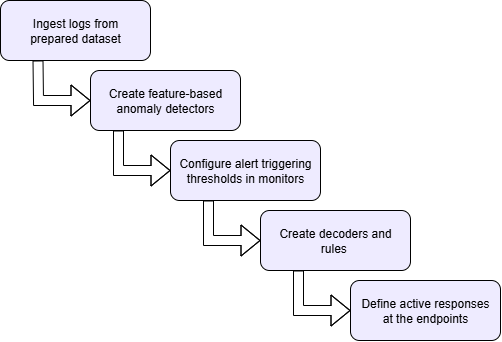

The diagram above was exported from draw.io. Its source (the exported page's mxGraphModel, read from the mxfile embedded in the PNG):
<mxGraphModel dx="1001" dy="517" grid="1" gridSize="10" guides="1" tooltips="1" connect="1" arrows="1" fold="1" page="1" pageScale="1" pageWidth="827" pageHeight="1169" math="0" shadow="0">
  <root>
    <mxCell id="0" />
    <mxCell id="1" parent="0" />
    <mxCell id="Ob8SWiYUFUA_hEHkKFoV-3" value="&lt;div&gt;Ingest logs from &lt;br&gt;prepared dataset&lt;/div&gt;" style="rounded=1;whiteSpace=wrap;html=1;fillColor=#EEEBFF;" vertex="1" parent="1">
      <mxGeometry x="40" y="40" width="150" height="60" as="geometry" />
    </mxCell>
    <mxCell id="Ob8SWiYUFUA_hEHkKFoV-4" value="&lt;div&gt;Create feature-based anomaly detectors&lt;/div&gt;" style="rounded=1;whiteSpace=wrap;html=1;fillColor=#EEEBFF;" vertex="1" parent="1">
      <mxGeometry x="130" y="110" width="150" height="60" as="geometry" />
    </mxCell>
    <mxCell id="Ob8SWiYUFUA_hEHkKFoV-5" value="&lt;div&gt;Configure alert triggering thresholds in monitors&lt;/div&gt;" style="rounded=1;whiteSpace=wrap;html=1;fillColor=#EEEBFF;" vertex="1" parent="1">
      <mxGeometry x="210" y="180" width="150" height="60" as="geometry" />
    </mxCell>
    <mxCell id="Ob8SWiYUFUA_hEHkKFoV-6" value="&lt;div&gt;Create decoders and &lt;br&gt;rules&amp;nbsp;&lt;/div&gt;" style="rounded=1;whiteSpace=wrap;html=1;fillColor=#EEEBFF;" vertex="1" parent="1">
      <mxGeometry x="300" y="250" width="150" height="60" as="geometry" />
    </mxCell>
    <mxCell id="Ob8SWiYUFUA_hEHkKFoV-7" value="&lt;div&gt;Define active responses &lt;br&gt;at the endpoints&lt;/div&gt;" style="rounded=1;whiteSpace=wrap;html=1;fillColor=#EEEBFF;" vertex="1" parent="1">
      <mxGeometry x="390" y="320" width="150" height="60" as="geometry" />
    </mxCell>
    <mxCell id="Ob8SWiYUFUA_hEHkKFoV-8" value="" style="shape=flexArrow;endArrow=classic;html=1;rounded=0;exitX=0.25;exitY=1;exitDx=0;exitDy=0;entryX=0;entryY=0.5;entryDx=0;entryDy=0;" edge="1" parent="1" source="Ob8SWiYUFUA_hEHkKFoV-3" target="Ob8SWiYUFUA_hEHkKFoV-4">
      <mxGeometry width="50" height="50" relative="1" as="geometry">
        <mxPoint x="40" y="220" as="sourcePoint" />
        <mxPoint x="90" y="170" as="targetPoint" />
        <Array as="points">
          <mxPoint x="78" y="140" />
        </Array>
      </mxGeometry>
    </mxCell>
    <mxCell id="Ob8SWiYUFUA_hEHkKFoV-9" value="" style="shape=flexArrow;endArrow=classic;html=1;rounded=0;exitX=0.25;exitY=1;exitDx=0;exitDy=0;entryX=0;entryY=0.5;entryDx=0;entryDy=0;" edge="1" parent="1">
      <mxGeometry width="50" height="50" relative="1" as="geometry">
        <mxPoint x="158" y="170" as="sourcePoint" />
        <mxPoint x="210" y="210" as="targetPoint" />
        <Array as="points">
          <mxPoint x="158" y="210" />
        </Array>
      </mxGeometry>
    </mxCell>
    <mxCell id="Ob8SWiYUFUA_hEHkKFoV-10" value="" style="shape=flexArrow;endArrow=classic;html=1;rounded=0;exitX=0.25;exitY=1;exitDx=0;exitDy=0;entryX=0;entryY=0.5;entryDx=0;entryDy=0;" edge="1" parent="1">
      <mxGeometry width="50" height="50" relative="1" as="geometry">
        <mxPoint x="248" y="240" as="sourcePoint" />
        <mxPoint x="300" y="280" as="targetPoint" />
        <Array as="points">
          <mxPoint x="248" y="280" />
        </Array>
      </mxGeometry>
    </mxCell>
    <mxCell id="Ob8SWiYUFUA_hEHkKFoV-11" value="" style="shape=flexArrow;endArrow=classic;html=1;rounded=0;exitX=0.25;exitY=1;exitDx=0;exitDy=0;entryX=0;entryY=0.5;entryDx=0;entryDy=0;" edge="1" parent="1">
      <mxGeometry width="50" height="50" relative="1" as="geometry">
        <mxPoint x="338" y="310" as="sourcePoint" />
        <mxPoint x="390" y="350" as="targetPoint" />
        <Array as="points">
          <mxPoint x="338" y="350" />
        </Array>
      </mxGeometry>
    </mxCell>
  </root>
</mxGraphModel>